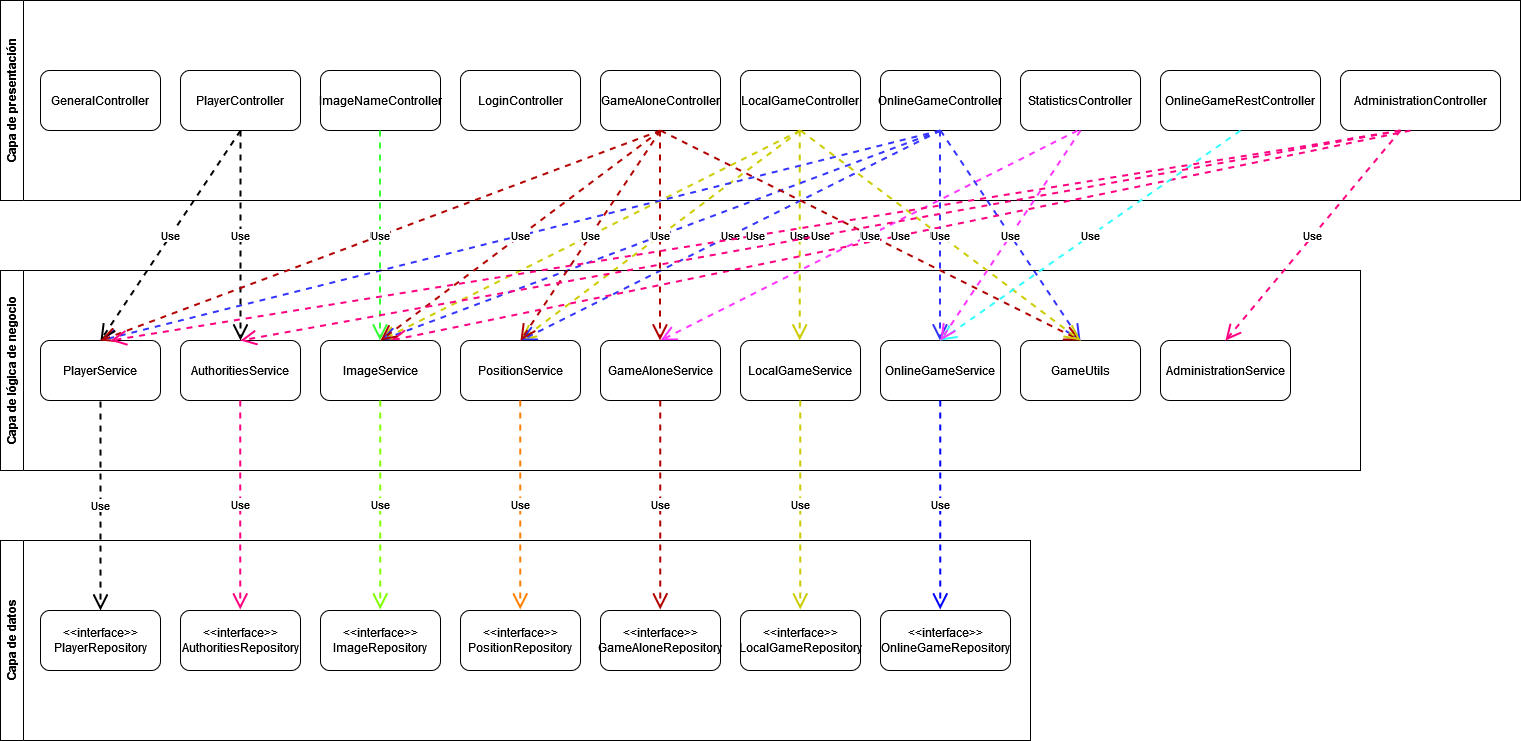

The diagram above was exported from draw.io. Its source (the exported page's mxGraphModel, read from the mxfile embedded in the PNG):
<mxGraphModel dx="1706" dy="1123" grid="1" gridSize="10" guides="1" tooltips="1" connect="1" arrows="1" fold="1" page="1" pageScale="1" pageWidth="827" pageHeight="1169" math="0" shadow="0">
  <root>
    <mxCell id="0" />
    <mxCell id="1" parent="0" />
    <mxCell id="tiDOOTp6scsUZtJpaGUj-1" value="&lt;div&gt;Capa de presentación&lt;/div&gt;" style="swimlane;horizontal=0;whiteSpace=wrap;html=1;startSize=23;" parent="1" vertex="1">
      <mxGeometry x="50" y="30" width="1520" height="200" as="geometry" />
    </mxCell>
    <mxCell id="tiDOOTp6scsUZtJpaGUj-2" value="GeneralController" style="rounded=1;whiteSpace=wrap;html=1;" parent="tiDOOTp6scsUZtJpaGUj-1" vertex="1">
      <mxGeometry x="40" y="70" width="120" height="60" as="geometry" />
    </mxCell>
    <mxCell id="tiDOOTp6scsUZtJpaGUj-4" value="PlayerController" style="rounded=1;whiteSpace=wrap;html=1;" parent="tiDOOTp6scsUZtJpaGUj-1" vertex="1">
      <mxGeometry x="180" y="70" width="120" height="60" as="geometry" />
    </mxCell>
    <mxCell id="tiDOOTp6scsUZtJpaGUj-5" value="LoginController" style="rounded=1;whiteSpace=wrap;html=1;" parent="tiDOOTp6scsUZtJpaGUj-1" vertex="1">
      <mxGeometry x="460" y="70" width="120" height="60" as="geometry" />
    </mxCell>
    <mxCell id="tiDOOTp6scsUZtJpaGUj-6" value="GameAloneController" style="rounded=1;whiteSpace=wrap;html=1;" parent="tiDOOTp6scsUZtJpaGUj-1" vertex="1">
      <mxGeometry x="600" y="70" width="120" height="60" as="geometry" />
    </mxCell>
    <mxCell id="tiDOOTp6scsUZtJpaGUj-7" value="LocalGameController" style="rounded=1;whiteSpace=wrap;html=1;" parent="tiDOOTp6scsUZtJpaGUj-1" vertex="1">
      <mxGeometry x="740" y="70" width="120" height="60" as="geometry" />
    </mxCell>
    <mxCell id="tiDOOTp6scsUZtJpaGUj-8" value="OnlineGameController" style="rounded=1;whiteSpace=wrap;html=1;" parent="tiDOOTp6scsUZtJpaGUj-1" vertex="1">
      <mxGeometry x="880" y="70" width="120" height="60" as="geometry" />
    </mxCell>
    <mxCell id="tiDOOTp6scsUZtJpaGUj-18" value="StatisticsController" style="rounded=1;whiteSpace=wrap;html=1;" parent="tiDOOTp6scsUZtJpaGUj-1" vertex="1">
      <mxGeometry x="1020" y="70" width="120" height="60" as="geometry" />
    </mxCell>
    <mxCell id="tiDOOTp6scsUZtJpaGUj-29" value="OnlineGameRestController" style="rounded=1;whiteSpace=wrap;html=1;" parent="tiDOOTp6scsUZtJpaGUj-1" vertex="1">
      <mxGeometry x="1160" y="70" width="160" height="60" as="geometry" />
    </mxCell>
    <mxCell id="tiDOOTp6scsUZtJpaGUj-3" value="ImageNameController" style="rounded=1;whiteSpace=wrap;html=1;" parent="tiDOOTp6scsUZtJpaGUj-1" vertex="1">
      <mxGeometry x="320" y="70" width="120" height="60" as="geometry" />
    </mxCell>
    <mxCell id="tiDOOTp6scsUZtJpaGUj-51" value="Use" style="endArrow=open;endSize=12;dashed=1;html=1;rounded=0;exitX=0.5;exitY=1;exitDx=0;exitDy=0;entryX=0.5;entryY=0;entryDx=0;entryDy=0;strokeWidth=2;fillColor=#60a917;strokeColor=#33FF33;" parent="tiDOOTp6scsUZtJpaGUj-1" edge="1">
      <mxGeometry width="160" relative="1" as="geometry">
        <mxPoint x="379.47" y="130" as="sourcePoint" />
        <mxPoint x="379.47" y="340" as="targetPoint" />
      </mxGeometry>
    </mxCell>
    <mxCell id="tiDOOTp6scsUZtJpaGUj-52" value="Use" style="endArrow=open;endSize=12;dashed=1;html=1;rounded=0;exitX=0.5;exitY=1;exitDx=0;exitDy=0;entryX=0.5;entryY=0;entryDx=0;entryDy=0;strokeWidth=2;fillColor=#e51400;strokeColor=#B20000;" parent="tiDOOTp6scsUZtJpaGUj-1" edge="1">
      <mxGeometry width="160" relative="1" as="geometry">
        <mxPoint x="659.47" y="130" as="sourcePoint" />
        <mxPoint x="659.47" y="340" as="targetPoint" />
      </mxGeometry>
    </mxCell>
    <mxCell id="tiDOOTp6scsUZtJpaGUj-57" value="Use" style="endArrow=open;endSize=12;dashed=1;html=1;rounded=0;exitX=0.5;exitY=1;exitDx=0;exitDy=0;entryX=0.5;entryY=0;entryDx=0;entryDy=0;strokeWidth=2;strokeColor=#CCCC00;fillColor=#fff2cc;gradientColor=#ffd966;" parent="tiDOOTp6scsUZtJpaGUj-1" edge="1">
      <mxGeometry width="160" relative="1" as="geometry">
        <mxPoint x="799.21" y="130" as="sourcePoint" />
        <mxPoint x="799.21" y="340" as="targetPoint" />
      </mxGeometry>
    </mxCell>
    <mxCell id="tiDOOTp6scsUZtJpaGUj-58" value="Use" style="endArrow=open;endSize=12;dashed=1;html=1;rounded=0;entryX=0.5;entryY=0;entryDx=0;entryDy=0;strokeWidth=2;strokeColor=#CCCC00;fillColor=#fff2cc;gradientColor=#ffd966;" parent="tiDOOTp6scsUZtJpaGUj-1" edge="1">
      <mxGeometry width="160" relative="1" as="geometry">
        <mxPoint x="799.74" y="130" as="sourcePoint" />
        <mxPoint x="519.74" y="340" as="targetPoint" />
      </mxGeometry>
    </mxCell>
    <mxCell id="tiDOOTp6scsUZtJpaGUj-60" value="Use" style="endArrow=open;endSize=12;dashed=1;html=1;rounded=0;strokeWidth=2;fillColor=#fff2cc;strokeColor=#CCCC00;gradientColor=#ffd966;" parent="tiDOOTp6scsUZtJpaGUj-1" edge="1">
      <mxGeometry width="160" relative="1" as="geometry">
        <mxPoint x="799.74" y="130" as="sourcePoint" />
        <mxPoint x="380" y="340" as="targetPoint" />
      </mxGeometry>
    </mxCell>
    <mxCell id="tiDOOTp6scsUZtJpaGUj-62" value="Use" style="endArrow=open;endSize=12;dashed=1;html=1;rounded=0;exitX=0.5;exitY=1;exitDx=0;exitDy=0;entryX=0.5;entryY=0;entryDx=0;entryDy=0;strokeWidth=2;strokeColor=#3333FF;" parent="tiDOOTp6scsUZtJpaGUj-1" edge="1">
      <mxGeometry width="160" relative="1" as="geometry">
        <mxPoint x="939.47" y="130" as="sourcePoint" />
        <mxPoint x="939.47" y="340" as="targetPoint" />
      </mxGeometry>
    </mxCell>
    <mxCell id="tiDOOTp6scsUZtJpaGUj-63" value="Use" style="endArrow=open;endSize=12;dashed=1;html=1;rounded=0;entryX=0.5;entryY=0;entryDx=0;entryDy=0;strokeWidth=2;strokeColor=#3333FF;" parent="tiDOOTp6scsUZtJpaGUj-1" target="tiDOOTp6scsUZtJpaGUj-10" edge="1">
      <mxGeometry width="160" relative="1" as="geometry">
        <mxPoint x="940" y="130" as="sourcePoint" />
        <mxPoint x="660" y="340" as="targetPoint" />
      </mxGeometry>
    </mxCell>
    <mxCell id="tiDOOTp6scsUZtJpaGUj-64" value="Use" style="endArrow=open;endSize=12;dashed=1;html=1;rounded=0;strokeWidth=2;strokeColor=#3333FF;" parent="tiDOOTp6scsUZtJpaGUj-1" edge="1">
      <mxGeometry width="160" relative="1" as="geometry">
        <mxPoint x="940" y="130" as="sourcePoint" />
        <mxPoint x="380" y="340" as="targetPoint" />
      </mxGeometry>
    </mxCell>
    <mxCell id="tiDOOTp6scsUZtJpaGUj-65" value="Use" style="endArrow=open;endSize=12;dashed=1;html=1;rounded=0;strokeWidth=2;strokeColor=#3333FF;" parent="tiDOOTp6scsUZtJpaGUj-1" edge="1">
      <mxGeometry width="160" relative="1" as="geometry">
        <mxPoint x="940" y="130" as="sourcePoint" />
        <mxPoint x="520" y="340" as="targetPoint" />
      </mxGeometry>
    </mxCell>
    <mxCell id="tiDOOTp6scsUZtJpaGUj-66" value="Use" style="endArrow=open;endSize=12;dashed=1;html=1;rounded=0;strokeWidth=2;strokeColor=#3333FF;" parent="tiDOOTp6scsUZtJpaGUj-1" edge="1">
      <mxGeometry width="160" relative="1" as="geometry">
        <mxPoint x="940" y="130" as="sourcePoint" />
        <mxPoint x="1080" y="340" as="targetPoint" />
      </mxGeometry>
    </mxCell>
    <mxCell id="tiDOOTp6scsUZtJpaGUj-68" value="Use" style="endArrow=open;endSize=12;dashed=1;html=1;rounded=0;exitX=0.5;exitY=1;exitDx=0;exitDy=0;entryX=0.5;entryY=0;entryDx=0;entryDy=0;strokeWidth=2;strokeColor=#FF33FF;" parent="tiDOOTp6scsUZtJpaGUj-1" target="tiDOOTp6scsUZtJpaGUj-14" edge="1">
      <mxGeometry width="160" relative="1" as="geometry">
        <mxPoint x="1077" y="130" as="sourcePoint" />
        <mxPoint x="777" y="340" as="targetPoint" />
      </mxGeometry>
    </mxCell>
    <mxCell id="jzG2aHFafOdur39_kpqb-1" value="&lt;div&gt;AdministrationController&lt;/div&gt;" style="rounded=1;whiteSpace=wrap;html=1;" vertex="1" parent="tiDOOTp6scsUZtJpaGUj-1">
      <mxGeometry x="1340" y="70" width="160" height="60" as="geometry" />
    </mxCell>
    <mxCell id="jzG2aHFafOdur39_kpqb-3" value="Use" style="endArrow=open;endSize=12;dashed=1;html=1;rounded=0;exitX=0.5;exitY=1;exitDx=0;exitDy=0;strokeWidth=2;strokeColor=#FF0080;" edge="1" parent="tiDOOTp6scsUZtJpaGUj-1">
      <mxGeometry width="160" relative="1" as="geometry">
        <mxPoint x="1410" y="130" as="sourcePoint" />
        <mxPoint x="390" y="340" as="targetPoint" />
      </mxGeometry>
    </mxCell>
    <mxCell id="tiDOOTp6scsUZtJpaGUj-9" value="&lt;div&gt;Capa de lógica de negocio&lt;/div&gt;" style="swimlane;horizontal=0;whiteSpace=wrap;html=1;startSize=23;" parent="1" vertex="1">
      <mxGeometry x="50" y="300" width="1360" height="200" as="geometry" />
    </mxCell>
    <mxCell id="tiDOOTp6scsUZtJpaGUj-10" value="PlayerService" style="rounded=1;whiteSpace=wrap;html=1;" parent="tiDOOTp6scsUZtJpaGUj-9" vertex="1">
      <mxGeometry x="40" y="70" width="120" height="60" as="geometry" />
    </mxCell>
    <mxCell id="tiDOOTp6scsUZtJpaGUj-11" value="AuthoritiesService" style="rounded=1;whiteSpace=wrap;html=1;" parent="tiDOOTp6scsUZtJpaGUj-9" vertex="1">
      <mxGeometry x="180" y="70" width="120" height="60" as="geometry" />
    </mxCell>
    <mxCell id="tiDOOTp6scsUZtJpaGUj-12" value="ImageService" style="rounded=1;whiteSpace=wrap;html=1;" parent="tiDOOTp6scsUZtJpaGUj-9" vertex="1">
      <mxGeometry x="320" y="70" width="120" height="60" as="geometry" />
    </mxCell>
    <mxCell id="tiDOOTp6scsUZtJpaGUj-13" value="PositionService" style="rounded=1;whiteSpace=wrap;html=1;" parent="tiDOOTp6scsUZtJpaGUj-9" vertex="1">
      <mxGeometry x="460" y="70" width="120" height="60" as="geometry" />
    </mxCell>
    <mxCell id="tiDOOTp6scsUZtJpaGUj-14" value="GameAloneService" style="rounded=1;whiteSpace=wrap;html=1;" parent="tiDOOTp6scsUZtJpaGUj-9" vertex="1">
      <mxGeometry x="600" y="70" width="120" height="60" as="geometry" />
    </mxCell>
    <mxCell id="tiDOOTp6scsUZtJpaGUj-15" value="LocalGameService" style="rounded=1;whiteSpace=wrap;html=1;" parent="tiDOOTp6scsUZtJpaGUj-9" vertex="1">
      <mxGeometry x="740" y="70" width="120" height="60" as="geometry" />
    </mxCell>
    <mxCell id="tiDOOTp6scsUZtJpaGUj-16" value="OnlineGameService" style="rounded=1;whiteSpace=wrap;html=1;" parent="tiDOOTp6scsUZtJpaGUj-9" vertex="1">
      <mxGeometry x="880" y="70" width="120" height="60" as="geometry" />
    </mxCell>
    <mxCell id="tiDOOTp6scsUZtJpaGUj-17" value="GameUtils" style="rounded=1;whiteSpace=wrap;html=1;" parent="tiDOOTp6scsUZtJpaGUj-9" vertex="1">
      <mxGeometry x="1020" y="70" width="120" height="60" as="geometry" />
    </mxCell>
    <mxCell id="tiDOOTp6scsUZtJpaGUj-31" value="Use" style="endArrow=open;endSize=12;dashed=1;html=1;rounded=0;exitX=0.408;exitY=1.017;exitDx=0;exitDy=0;exitPerimeter=0;strokeWidth=2;strokeColor=#FF0080;" parent="tiDOOTp6scsUZtJpaGUj-9" edge="1">
      <mxGeometry width="160" relative="1" as="geometry">
        <mxPoint x="239.7199999999999" y="130" as="sourcePoint" />
        <mxPoint x="239.72000000000003" y="338.98" as="targetPoint" />
      </mxGeometry>
    </mxCell>
    <mxCell id="tiDOOTp6scsUZtJpaGUj-32" value="Use" style="endArrow=open;endSize=12;dashed=1;html=1;rounded=0;exitX=0.408;exitY=1.017;exitDx=0;exitDy=0;exitPerimeter=0;strokeWidth=2;strokeColor=#80FF00;" parent="tiDOOTp6scsUZtJpaGUj-9" edge="1">
      <mxGeometry width="160" relative="1" as="geometry">
        <mxPoint x="379.7199999999999" y="130" as="sourcePoint" />
        <mxPoint x="379.72" y="338.98" as="targetPoint" />
      </mxGeometry>
    </mxCell>
    <mxCell id="tiDOOTp6scsUZtJpaGUj-33" value="Use" style="endArrow=open;endSize=12;dashed=1;html=1;rounded=0;exitX=0.408;exitY=1.017;exitDx=0;exitDy=0;exitPerimeter=0;strokeWidth=2;strokeColor=#FF8000;" parent="tiDOOTp6scsUZtJpaGUj-9" edge="1">
      <mxGeometry width="160" relative="1" as="geometry">
        <mxPoint x="519.7199999999999" y="130" as="sourcePoint" />
        <mxPoint x="519.72" y="338.98" as="targetPoint" />
      </mxGeometry>
    </mxCell>
    <mxCell id="tiDOOTp6scsUZtJpaGUj-46" value="Use" style="endArrow=open;endSize=12;dashed=1;html=1;rounded=0;exitX=0.408;exitY=1.017;exitDx=0;exitDy=0;exitPerimeter=0;strokeWidth=2;fillColor=#e51400;strokeColor=#B20000;" parent="tiDOOTp6scsUZtJpaGUj-9" edge="1">
      <mxGeometry width="160" relative="1" as="geometry">
        <mxPoint x="659.7199999999999" y="130" as="sourcePoint" />
        <mxPoint x="659.72" y="338.98" as="targetPoint" />
      </mxGeometry>
    </mxCell>
    <mxCell id="tiDOOTp6scsUZtJpaGUj-47" value="Use" style="endArrow=open;endSize=12;dashed=1;html=1;rounded=0;exitX=0.408;exitY=1.017;exitDx=0;exitDy=0;exitPerimeter=0;strokeWidth=2;strokeColor=#CCCC00;" parent="tiDOOTp6scsUZtJpaGUj-9" edge="1">
      <mxGeometry width="160" relative="1" as="geometry">
        <mxPoint x="799.7199999999999" y="130" as="sourcePoint" />
        <mxPoint x="799.72" y="338.98" as="targetPoint" />
      </mxGeometry>
    </mxCell>
    <mxCell id="tiDOOTp6scsUZtJpaGUj-48" value="Use" style="endArrow=open;endSize=12;dashed=1;html=1;rounded=0;exitX=0.408;exitY=1.017;exitDx=0;exitDy=0;exitPerimeter=0;strokeWidth=2;strokeColor=#0000FF;" parent="tiDOOTp6scsUZtJpaGUj-9" edge="1">
      <mxGeometry width="160" relative="1" as="geometry">
        <mxPoint x="939.7199999999999" y="130" as="sourcePoint" />
        <mxPoint x="939.72" y="338.98" as="targetPoint" />
      </mxGeometry>
    </mxCell>
    <mxCell id="jzG2aHFafOdur39_kpqb-2" value="AdministrationService" style="rounded=1;whiteSpace=wrap;html=1;" vertex="1" parent="tiDOOTp6scsUZtJpaGUj-9">
      <mxGeometry x="1160" y="70" width="130" height="60" as="geometry" />
    </mxCell>
    <mxCell id="tiDOOTp6scsUZtJpaGUj-20" value="Capa de datos" style="swimlane;horizontal=0;whiteSpace=wrap;html=1;startSize=23;" parent="1" vertex="1">
      <mxGeometry x="50" y="570" width="1030" height="200" as="geometry" />
    </mxCell>
    <mxCell id="tiDOOTp6scsUZtJpaGUj-21" value="&lt;div&gt;&amp;lt;&amp;lt;interface&amp;gt;&amp;gt;&lt;/div&gt;&lt;div&gt;PlayerRepository&lt;/div&gt;" style="rounded=1;whiteSpace=wrap;html=1;" parent="tiDOOTp6scsUZtJpaGUj-20" vertex="1">
      <mxGeometry x="40" y="70" width="120" height="60" as="geometry" />
    </mxCell>
    <mxCell id="tiDOOTp6scsUZtJpaGUj-22" value="&lt;div&gt;&amp;lt;&amp;lt;interface&amp;gt;&amp;gt;&lt;/div&gt;&lt;div&gt;AuthoritiesRepository&lt;/div&gt;" style="rounded=1;whiteSpace=wrap;html=1;" parent="tiDOOTp6scsUZtJpaGUj-20" vertex="1">
      <mxGeometry x="180" y="70" width="120" height="60" as="geometry" />
    </mxCell>
    <mxCell id="tiDOOTp6scsUZtJpaGUj-23" value="&lt;div&gt;&amp;lt;&amp;lt;interface&amp;gt;&amp;gt;&lt;/div&gt;&lt;div&gt;ImageRepository&lt;/div&gt;" style="rounded=1;whiteSpace=wrap;html=1;" parent="tiDOOTp6scsUZtJpaGUj-20" vertex="1">
      <mxGeometry x="320" y="70" width="120" height="60" as="geometry" />
    </mxCell>
    <mxCell id="tiDOOTp6scsUZtJpaGUj-24" value="&amp;lt;&amp;lt;interface&amp;gt;&amp;gt; PositionRepository" style="rounded=1;whiteSpace=wrap;html=1;" parent="tiDOOTp6scsUZtJpaGUj-20" vertex="1">
      <mxGeometry x="460" y="70" width="120" height="60" as="geometry" />
    </mxCell>
    <mxCell id="tiDOOTp6scsUZtJpaGUj-25" value="&amp;lt;&amp;lt;interface&amp;gt;&amp;gt; GameAloneRepository" style="rounded=1;whiteSpace=wrap;html=1;" parent="tiDOOTp6scsUZtJpaGUj-20" vertex="1">
      <mxGeometry x="600" y="70" width="120" height="60" as="geometry" />
    </mxCell>
    <mxCell id="tiDOOTp6scsUZtJpaGUj-26" value="&amp;lt;&amp;lt;interface&amp;gt;&amp;gt; LocalGameRepository" style="rounded=1;whiteSpace=wrap;html=1;" parent="tiDOOTp6scsUZtJpaGUj-20" vertex="1">
      <mxGeometry x="740" y="70" width="120" height="60" as="geometry" />
    </mxCell>
    <mxCell id="tiDOOTp6scsUZtJpaGUj-27" value="&amp;lt;&amp;lt;interface&amp;gt;&amp;gt; OnlineGameRepository" style="rounded=1;whiteSpace=wrap;html=1;" parent="tiDOOTp6scsUZtJpaGUj-20" vertex="1">
      <mxGeometry x="880" y="70" width="130" height="60" as="geometry" />
    </mxCell>
    <mxCell id="tiDOOTp6scsUZtJpaGUj-30" value="Use" style="endArrow=open;endSize=12;dashed=1;html=1;rounded=0;exitX=0.408;exitY=1.017;exitDx=0;exitDy=0;exitPerimeter=0;strokeWidth=2;" parent="1" edge="1">
      <mxGeometry width="160" relative="1" as="geometry">
        <mxPoint x="149.99999999999991" y="431.02" as="sourcePoint" />
        <mxPoint x="150" y="640" as="targetPoint" />
      </mxGeometry>
    </mxCell>
    <mxCell id="tiDOOTp6scsUZtJpaGUj-49" value="Use" style="endArrow=open;endSize=12;dashed=1;html=1;rounded=0;exitX=0.5;exitY=1;exitDx=0;exitDy=0;entryX=0.5;entryY=0;entryDx=0;entryDy=0;strokeWidth=2;" parent="1" source="tiDOOTp6scsUZtJpaGUj-4" target="tiDOOTp6scsUZtJpaGUj-10" edge="1">
      <mxGeometry width="160" relative="1" as="geometry">
        <mxPoint x="429.4699999999999" y="160" as="sourcePoint" />
        <mxPoint x="429.47" y="368.98" as="targetPoint" />
      </mxGeometry>
    </mxCell>
    <mxCell id="tiDOOTp6scsUZtJpaGUj-50" value="Use" style="endArrow=open;endSize=12;dashed=1;html=1;rounded=0;exitX=0.5;exitY=1;exitDx=0;exitDy=0;entryX=0.5;entryY=0;entryDx=0;entryDy=0;strokeWidth=2;" parent="1" source="tiDOOTp6scsUZtJpaGUj-4" target="tiDOOTp6scsUZtJpaGUj-11" edge="1">
      <mxGeometry width="160" relative="1" as="geometry">
        <mxPoint x="429.4699999999999" y="160" as="sourcePoint" />
        <mxPoint x="429.47" y="368.98" as="targetPoint" />
      </mxGeometry>
    </mxCell>
    <mxCell id="tiDOOTp6scsUZtJpaGUj-53" value="Use" style="endArrow=open;endSize=12;dashed=1;html=1;rounded=0;entryX=0.5;entryY=0;entryDx=0;entryDy=0;strokeWidth=2;fillColor=#e51400;strokeColor=#B20000;" parent="1" target="tiDOOTp6scsUZtJpaGUj-12" edge="1">
      <mxGeometry width="160" relative="1" as="geometry">
        <mxPoint x="710" y="160" as="sourcePoint" />
        <mxPoint x="449.47" y="390" as="targetPoint" />
      </mxGeometry>
    </mxCell>
    <mxCell id="tiDOOTp6scsUZtJpaGUj-54" value="Use" style="endArrow=open;endSize=12;dashed=1;html=1;rounded=0;strokeWidth=2;fillColor=#e51400;strokeColor=#B20000;" parent="1" edge="1">
      <mxGeometry width="160" relative="1" as="geometry">
        <mxPoint x="710" y="160" as="sourcePoint" />
        <mxPoint x="150" y="370" as="targetPoint" />
      </mxGeometry>
    </mxCell>
    <mxCell id="tiDOOTp6scsUZtJpaGUj-55" value="Use" style="endArrow=open;endSize=12;dashed=1;html=1;rounded=0;entryX=0.5;entryY=0;entryDx=0;entryDy=0;strokeWidth=2;fillColor=#e51400;strokeColor=#B20000;" parent="1" target="tiDOOTp6scsUZtJpaGUj-13" edge="1">
      <mxGeometry width="160" relative="1" as="geometry">
        <mxPoint x="710" y="160" as="sourcePoint" />
        <mxPoint x="729.47" y="390" as="targetPoint" />
      </mxGeometry>
    </mxCell>
    <mxCell id="tiDOOTp6scsUZtJpaGUj-56" value="Use" style="endArrow=open;endSize=12;dashed=1;html=1;rounded=0;entryX=0.5;entryY=0;entryDx=0;entryDy=0;strokeWidth=2;fillColor=#e51400;strokeColor=#B20000;" parent="1" target="tiDOOTp6scsUZtJpaGUj-17" edge="1">
      <mxGeometry width="160" relative="1" as="geometry">
        <mxPoint x="710" y="160" as="sourcePoint" />
        <mxPoint x="719.47" y="380" as="targetPoint" />
      </mxGeometry>
    </mxCell>
    <mxCell id="tiDOOTp6scsUZtJpaGUj-61" value="Use" style="endArrow=open;endSize=12;dashed=1;html=1;rounded=0;strokeWidth=2;strokeColor=#CCCC00;fillColor=#fff2cc;gradientColor=#ffd966;" parent="1" edge="1">
      <mxGeometry width="160" relative="1" as="geometry">
        <mxPoint x="850" y="160" as="sourcePoint" />
        <mxPoint x="1130" y="370" as="targetPoint" />
      </mxGeometry>
    </mxCell>
    <mxCell id="tiDOOTp6scsUZtJpaGUj-67" value="Use" style="endArrow=open;endSize=12;dashed=1;html=1;rounded=0;exitX=0.5;exitY=1;exitDx=0;exitDy=0;strokeWidth=2;strokeColor=#33FFFF;" parent="1" source="tiDOOTp6scsUZtJpaGUj-29" edge="1">
      <mxGeometry width="160" relative="1" as="geometry">
        <mxPoint x="1000" y="170" as="sourcePoint" />
        <mxPoint x="990" y="370" as="targetPoint" />
      </mxGeometry>
    </mxCell>
    <mxCell id="tiDOOTp6scsUZtJpaGUj-69" value="Use" style="endArrow=open;endSize=12;dashed=1;html=1;rounded=0;strokeWidth=2;strokeColor=#FF33FF;" parent="1" edge="1">
      <mxGeometry width="160" relative="1" as="geometry">
        <mxPoint x="1130" y="160" as="sourcePoint" />
        <mxPoint x="990" y="370" as="targetPoint" />
      </mxGeometry>
    </mxCell>
    <mxCell id="jzG2aHFafOdur39_kpqb-4" value="Use" style="endArrow=open;endSize=12;dashed=1;html=1;rounded=0;strokeWidth=2;strokeColor=#FF0080;" edge="1" parent="1">
      <mxGeometry width="160" relative="1" as="geometry">
        <mxPoint x="1450" y="160" as="sourcePoint" />
        <mxPoint x="160" y="370" as="targetPoint" />
      </mxGeometry>
    </mxCell>
    <mxCell id="jzG2aHFafOdur39_kpqb-51" value="Use" style="endArrow=open;endSize=12;dashed=1;html=1;rounded=0;strokeWidth=2;strokeColor=#FF0080;entryX=0.5;entryY=0;entryDx=0;entryDy=0;" edge="1" parent="1" target="jzG2aHFafOdur39_kpqb-2">
      <mxGeometry width="160" relative="1" as="geometry">
        <mxPoint x="1450" y="160" as="sourcePoint" />
        <mxPoint x="170" y="380" as="targetPoint" />
      </mxGeometry>
    </mxCell>
    <mxCell id="jzG2aHFafOdur39_kpqb-52" value="Use" style="endArrow=open;endSize=12;dashed=1;html=1;rounded=0;strokeWidth=2;strokeColor=#FF0080;entryX=0.5;entryY=0;entryDx=0;entryDy=0;" edge="1" parent="1" target="tiDOOTp6scsUZtJpaGUj-11">
      <mxGeometry width="160" relative="1" as="geometry">
        <mxPoint x="1450" y="160" as="sourcePoint" />
        <mxPoint x="1285" y="380" as="targetPoint" />
      </mxGeometry>
    </mxCell>
  </root>
</mxGraphModel>